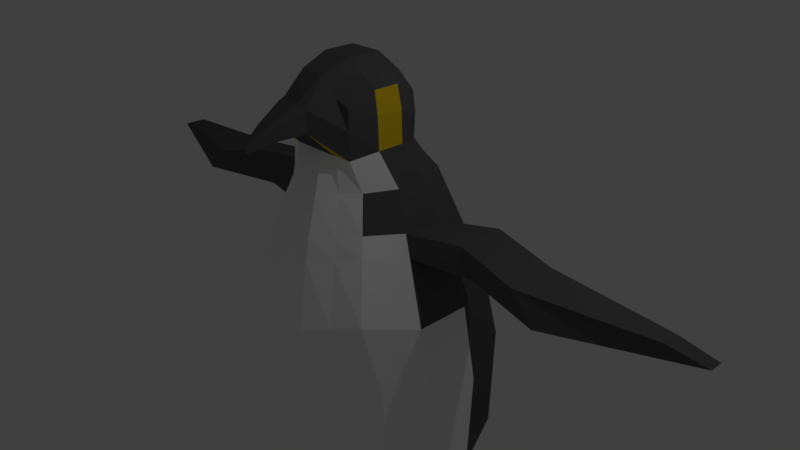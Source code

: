 # Source: penguin.blend  (saved by Blender 2.78.0; exported with 4.5.12 LTS)
import bpy
from mathutils import Matrix  # noqa: F401  (used for matrix-valued properties, if any)

bpy.ops.wm.read_factory_settings(use_empty=True)
scene = bpy.context.scene
scene.name = 'Scene'

# ---- collections
col_collection_1 = bpy.data.collections.new('Collection 1'); scene.collection.children.link(col_collection_1)

# ---- materials (node trees are filled in below, after node groups)
mat_pancita = bpy.data.materials.new('pancita')
mat_pancita.alpha_threshold = 0.0
mat_pancita.diffuse_color = (1.0, 1.0, 1.0, 1.0)
mat_pancita.roughness = 0.5
mat_pancita.line_color = (0.0, 0.0, 0.0, 1.0)
mat_material = bpy.data.materials.new('Material')
mat_material.alpha_threshold = 0.0
mat_material.diffuse_color = (0.1025, 0.1025, 0.1025, 1.0)
mat_material.roughness = 0.5
mat_material_001 = bpy.data.materials.new('Material.001')
mat_material_001.alpha_threshold = 0.0
mat_material_001.diffuse_color = (0.807, 0.5566, 0.01472, 1.0)
mat_material_001.roughness = 0.5
mat_material_002 = bpy.data.materials.new('Material.002')
mat_material_002.alpha_threshold = 0.0
mat_material_002.diffuse_color = (0.0, 0.0, 0.0, 1.0)
mat_material_002.roughness = 0.5

# ---- material node trees

# ---- world
world_world = bpy.data.worlds.new('World'); scene.world = world_world
world_world.color = (0.05088, 0.05088, 0.05088)
world_world.use_sun_shadow = False
world_world.sun_shadow_jitter_overblur = 0.0
world_world.cycles.sampling_method = 'MANUAL'

# ---- cameras
cam_camera = bpy.data.cameras.new('Camera')
cam_camera.clip_end = 100.0
cam_camera.lens = 35.0
cam_camera.sensor_width = 32.0
cam_camera.sensor_height = 18.0
cam_camera.ortho_scale = 7.314
cam_camera.dof.focus_distance = 0.0

# ---- lights
light_lamp = bpy.data.lights.new('Lamp', 'POINT')
light_lamp.transmission_factor = 0.0
light_lamp.cutoff_distance = 30.0
light_lamp.energy = 100.0
light_lamp.shadow_buffer_clip_start = 1.001
light_lamp.shadow_soft_size = 0.1
light_lamp.shadow_maximum_resolution = 0.006
light_lamp.use_absolute_resolution = True

# ---- meshes
me_cube = bpy.data.meshes.new('Cube')
me_cube.from_pydata([(0.6081, -0.6081, 0.6377), (0.6081, 0.6081, 0.6377), (-0.6081, -0.6081, 0.6377), (-0.6081, 0.6081, 0.6377), (1.114, 1.224, -1.379), (1.114, -0.687, -1.379), (-1.114, 1.224, -1.379), (-1.114, -0.687, -1.379), (-1.044, 1.044, -0.09693), (-1.089, 1.312, -0.6532), (-0.4999, -0.7017, 0.8365), (-1.296, 0.5729, -1.542), (-1.296, -0.1258, -1.542), (1.296, -0.1258, -1.542), (1.296, 0.5729, -1.542), (0.3893, 1.36, -1.631), (-0.3893, 1.36, -1.631), (1.044, 1.044, -0.09693), (1.089, 1.312, -0.6532), (1.044, -1.044, -0.09693), (1.089, -0.7757, -0.6532), (-0.3893, -0.8685, -1.54), (0.3893, -0.8685, -1.54), (0.4999, -0.7017, 0.8365), (-1.089, -0.7757, -0.6532), (-1.044, -1.044, -0.09693), (-0.4999, 0.2982, 0.8365), (0.4999, 0.2982, 0.8365), (-0.7906, -0.219, 0.6377), (-0.7906, 0.219, 0.6377), (-0.219, 0.7419, 0.6411), (0.219, 0.7419, 0.6411), (0.219, -0.9823, 0.6377), (-0.219, -0.9823, 0.6377), (0.7906, 0.219, 0.6377), (0.7906, -0.219, 0.6377), (-1.335, -0.1625, -0.8062), (-1.335, 0.6096, -0.8062), (-1.337, -0.3746, -0.1818), (-1.337, 0.3746, -0.1818), (-0.386, 1.559, -0.8062), (0.386, 1.559, -0.8062), (-0.3746, 1.337, -0.1818), (0.3746, 1.337, -0.1818), (0.386, -1.076, -0.8079), (-0.386, -1.076, -0.8079), (0.3746, -1.426, -0.1818), (-0.3746, -1.426, -0.1818), (0.1793, -0.8418, 0.8771), (-0.1793, -0.8418, 0.8771), (-0.1793, 0.4776, 0.8743), (0.1793, 0.4776, 0.8743), (0.64, -0.02242, 0.8771), (0.64, -0.3811, 0.8771), (-0.64, -0.3811, 0.8771), (-0.64, -0.02242, 0.8771), (-0.6183, 0.789, -1.89), (-0.6183, -0.3419, -1.89), (0.6183, 0.789, -1.89), (0.6183, -0.3419, -1.89), (1.335, 0.6096, -0.8062), (1.335, -0.1625, -0.8062), (1.337, 0.3746, -0.1818), (1.337, -0.3746, -0.1818), (-0.7443, -0.7443, 0.4084), (-0.7443, 0.7443, 0.4084), (0.7443, 0.7443, 0.4084), (0.7443, -0.7443, 0.4084), (-0.9611, -0.2676, 0.3819), (-0.9611, 0.2676, 0.3819), (-0.2676, 0.9611, 0.3819), (0.2676, 0.9611, 0.3819), (0.2676, -1.153, 0.3819), (-0.2676, -1.153, 0.3819), (0.9611, 0.2676, 0.3819), (0.9611, -0.2676, 0.3819), (0.1217, 1.695, -1.99), (-0.1217, 1.695, -1.99), (-0.1424, 1.418, -2.039), (0.1424, 1.418, -2.039), (0.7519, -0.7778, -1.46), (0.4136, 0.675, 0.6394), (0.7519, 1.292, -1.505), (0.4136, -0.7952, 0.6377), (0.7374, 1.436, -0.7297), (0.7095, 1.191, -0.1393), (0.7374, -0.9687, -0.7305), (0.7095, -1.235, -0.1393), (0.3396, -0.7717, 0.8568), (0.3396, 0.3879, 0.8554), (1.189, 0.7433, -1.673), (1.189, -0.2962, -1.673), (0.5059, -0.9485, 0.3952), (0.5059, 0.8527, 0.3952), (-0.7519, 1.292, -1.505), (-0.4136, -0.7952, 0.6377), (-0.7519, -0.7778, -1.46), (-0.4136, 0.675, 0.6394), (-0.7374, 1.436, -0.7297), (-0.7095, 1.191, -0.1393), (-0.7374, -0.9687, -0.7305), (-0.7095, -1.235, -0.1393), (-0.3396, -0.7717, 0.8568), (-0.3396, 0.3879, 0.8554), (-1.189, 0.7433, -1.673), (-1.189, -0.2962, -1.673), (-0.5059, 0.8527, 0.3952), (-0.5059, -0.9485, 0.3952), (-0.5495, 0.4377, -2.259), (-0.5495, -0.6932, -2.259), (0.5495, 0.4377, -2.259), (0.5495, -0.6932, -2.259), (1.257, 0.392, -2.252), (1.257, -0.6475, -2.252), (-1.257, 0.392, -2.252), (-1.257, -0.6475, -2.252), (0.7775, 0.2548, -2.072), (0.7775, -0.1909, -2.113), (1.029, -0.1729, -2.069), (1.029, 0.2368, -2.028), (-1.029, -0.1729, -2.069), (-0.7775, -0.1909, -2.113), (-1.029, 0.2368, -2.028), (-0.7775, 0.2548, -2.072), (-0.5099, -0.7116, 1.022), (-0.49, -0.6918, 1.158), (-0.57, -0.03057, 1.238), (-0.49, 0.2883, 1.158), (0.3306, 0.3283, 1.198), (0.49, 0.2883, 1.158), (-0.3306, -0.7317, 1.198), (0.57, -0.3729, 1.238), (0.49, -0.6918, 1.158), (-0.4999, -0.7017, 0.8365), (-0.57, -0.3729, 1.238), (-0.3306, 0.3283, 1.198), (-0.1712, 0.3682, 1.238), (0.1712, 0.3682, 1.238), (0.3306, -0.7317, 1.198), (0.1712, -0.7717, 1.33), (-0.1712, -0.7717, 1.33), (0.57, -0.03057, 1.238), (0.5099, -0.7116, 1.022), (0.4999, -0.7017, 0.8365), (-0.5099, 0.3081, 1.022), (-0.4999, 0.2982, 0.8365), (0.5099, 0.3081, 1.022), (0.4999, 0.2982, 0.8365), (0.2233, -0.406, 1.394), (0.2233, 0.002453, 1.394), (-0.2233, -0.406, 1.394), (-0.2233, 0.002453, 1.394), (0.3966, -0.01406, 1.316), (0.3966, -0.3894, 1.316), (-0.3966, -0.01406, 1.316), (-0.3966, -0.3894, 1.316), (-0.2386, -1.077, 1.019), (0.2386, -1.077, 1.019), (0.126, -1.126, 1.033), (-0.126, -1.126, 1.033), (-0.2427, -1.075, 1.16), (0.2427, -1.075, 1.16), (0.127, -1.116, 1.185), (-0.127, -1.116, 1.185), (0.3396, 0.3879, 0.8554), (-0.3396, 0.3879, 0.8554), (-0.1793, 0.4776, 0.8743), (0.1793, 0.4776, 0.8743), (0.3453, 0.3659, 1.057), (-0.3453, 0.3659, 1.057), (-0.1808, 0.4237, 1.093), (0.1808, 0.4237, 1.093), (0.64, -0.3811, 0.8771), (0.64, -0.02242, 0.8771), (0.6254, -0.3826, 1.093), (0.6254, -0.02095, 1.093), (-0.64, -0.02242, 0.8771), (-0.64, -0.3811, 0.8771), (-0.6254, -0.02095, 1.093), (-0.6254, -0.3826, 1.093), (0.1379, -1.424, 1.002), (0.07283, -1.452, 1.01), (-0.07283, -1.452, 1.01), (0.1403, -1.423, 1.083), (0.07343, -1.446, 1.098), (-0.07343, -1.446, 1.098), (-0.1379, -1.424, 1.002), (-0.1403, -1.423, 1.083), (0.04334, -1.755, 0.9614), (0.02288, -1.764, 0.964), (-0.02288, -1.764, 0.964), (0.04406, -1.755, 0.987), (0.02307, -1.762, 0.9916), (-0.02307, -1.762, 0.9916), (-0.04334, -1.755, 0.9614), (-0.04406, -1.755, 0.987), (0.1217, 2.201, -2.132), (-0.1217, 2.201, -2.132), (-0.1424, 1.909, -2.143), (0.1424, 1.909, -2.143), (-0.821, 0.821, 0.2793), (0.821, 0.821, 0.2793), (0.821, -0.821, 0.2793), (-1.057, -0.2949, 0.2379), (-1.057, 0.2949, 0.2379), (-0.2949, 1.057, 0.2379), (0.2949, 1.057, 0.2379), (0.2949, -1.223, 0.2379), (-0.2949, -1.223, 0.2379), (1.057, 0.2949, 0.2379), (1.057, -0.2949, 0.2379), (-0.821, -0.821, 0.2793), (0.5579, 0.9391, 0.2586), (0.5579, -1.022, 0.2586), (-0.5579, -1.022, 0.2586), (-0.5579, 0.9391, 0.2586), (4.189, 0.2376, 0.3524), (4.189, 0.01081, 0.3524), (-4.189, 0.01081, 0.3524), (-4.189, 0.2376, 0.3524), (-4.617, 0.1681, 0.2673), (-4.617, 0.3464, 0.2673), (4.617, 0.3464, 0.2673), (4.617, 0.1681, 0.2673), (2.956, 0.305, 0.2224), (2.956, -0.4117, 0.2224), (2.643, -0.3785, 0.3974), (2.643, 0.2718, 0.3974), (-2.643, -0.3785, 0.3974), (-2.956, -0.4117, 0.2224), (-2.643, 0.2718, 0.3974), (-2.956, 0.305, 0.2224), (-1.875, -0.1099, 0.2224), (-1.875, 0.6069, 0.2224), (-1.66, -0.07665, 0.3974), (-1.66, 0.5736, 0.3974), (1.875, -0.1099, 0.2224), (1.66, -0.07665, 0.3974), (1.66, 0.5736, 0.3974), (1.875, 0.6069, 0.2224)], [], [(75, 35, 0, 67), (91, 13, 5, 80), (107, 95, 2, 64), (93, 81, 1, 66), (69, 29, 3, 65), (11, 37, 9, 6), (37, 39, 8, 9), (7, 24, 36, 12), (12, 36, 37, 11), (24, 25, 38, 36), (36, 38, 39, 37), (64, 2, 28, 68), (68, 28, 29, 69), (82, 84, 18, 4), (84, 85, 17, 18), (94, 98, 40, 16), (16, 40, 41, 15), (98, 99, 42, 40), (40, 42, 43, 41), (106, 97, 30, 70), (70, 30, 31, 71), (96, 100, 24, 7), (100, 101, 25, 24), (80, 86, 44, 22), (22, 44, 45, 21), (86, 87, 46, 44), (44, 46, 47, 45), (92, 83, 32, 72), (72, 32, 33, 73), (95, 102, 10, 2), (83, 88, 48, 32), (32, 48, 49, 33), (81, 89, 27, 1), (97, 103, 50, 30), (30, 50, 51, 31), (35, 53, 23, 0), (1, 27, 52, 34), (34, 52, 53, 35), (29, 55, 26, 3), (2, 10, 54, 28), (28, 54, 55, 29), (51, 50, 166, 167), (26, 55, 176, 145), (105, 57, 21, 96), (57, 59, 22, 21), (94, 16, 56, 104), (121, 120, 115, 109), (56, 16, 77, 78), (56, 58, 59, 57), (82, 4, 14, 90), (90, 14, 13, 91), (13, 61, 20, 5), (61, 63, 19, 20), (4, 18, 60, 14), (14, 60, 61, 13), (18, 17, 62, 60), (60, 62, 63, 61), (66, 1, 34, 74), (74, 34, 35, 75), (201, 66, 74, 209), (207, 72, 73, 208), (213, 92, 72, 207), (205, 70, 71, 206), (215, 106, 70, 205), (229, 228, 218, 220), (211, 64, 68, 203), (204, 69, 65, 200), (212, 93, 66, 201), (214, 107, 64, 211), (210, 75, 67, 202), (76, 79, 199, 196), (58, 56, 78, 79), (15, 58, 79, 76), (16, 15, 76, 77), (206, 71, 93, 212), (202, 67, 92, 213), (117, 116, 110, 111), (15, 82, 90, 58), (50, 103, 165, 166), (31, 51, 89, 81), (88, 23, 143, 157), (27, 89, 164, 147), (0, 23, 88, 83), (67, 0, 83, 92), (20, 19, 87, 86), (5, 20, 86, 80), (53, 52, 173, 172), (52, 27, 147, 173), (103, 26, 145, 165), (41, 43, 85, 84), (15, 41, 84, 82), (71, 31, 81, 93), (49, 48, 158, 159), (59, 91, 80, 22), (208, 73, 107, 214), (200, 65, 106, 215), (11, 104, 105, 12), (6, 94, 104, 11), (12, 105, 96, 7), (23, 53, 172, 143), (55, 54, 177, 176), (3, 26, 103, 97), (48, 88, 157, 158), (33, 49, 102, 95), (45, 47, 101, 100), (21, 45, 100, 96), (102, 49, 159, 156), (54, 10, 133, 177), (65, 3, 97, 106), (9, 8, 99, 98), (6, 9, 98, 94), (10, 102, 156, 133), (73, 33, 95, 107), (89, 51, 167, 164), (114, 108, 109, 115), (110, 112, 113, 111), (119, 118, 113, 112), (116, 119, 112, 110), (120, 122, 114, 115), (122, 123, 108, 114), (123, 121, 109, 108), (118, 117, 111, 113), (91, 59, 117, 118), (58, 90, 119, 116), (90, 91, 118, 119), (59, 58, 116, 117), (56, 57, 121, 123), (104, 56, 123, 122), (105, 104, 122, 120), (57, 105, 120, 121), (178, 126, 127, 144), (174, 131, 132, 142), (168, 128, 129, 146), (160, 130, 125, 124), (155, 134, 125, 130), (153, 148, 139, 138), (148, 150, 140, 139), (128, 137, 149, 152), (152, 149, 148, 153), (137, 136, 151, 149), (149, 151, 150, 148), (135, 127, 126, 154), (154, 126, 134, 155), (156, 160, 124, 133), (158, 157, 180, 181), (162, 163, 185, 184), (161, 138, 139, 162), (162, 139, 140, 163), (164, 168, 146, 147), (165, 169, 170, 166), (166, 170, 171, 167), (169, 135, 136, 170), (170, 136, 137, 171), (172, 174, 142, 143), (147, 146, 175, 173), (173, 175, 174, 172), (146, 129, 141, 175), (175, 141, 131, 174), (176, 178, 144, 145), (133, 124, 179, 177), (177, 179, 178, 176), (124, 125, 134, 179), (179, 134, 126, 178), (167, 171, 168, 164), (142, 132, 138, 161), (143, 142, 161, 157), (141, 152, 153, 131), (129, 128, 152, 141), (131, 153, 138, 132), (171, 137, 128, 168), (144, 127, 135, 169), (145, 144, 169, 165), (163, 160, 187, 185), (151, 154, 155, 150), (136, 135, 154, 151), (150, 155, 130, 140), (163, 140, 130, 160), (185, 187, 195, 193), (182, 181, 189, 190), (184, 185, 193, 192), (160, 156, 186, 187), (157, 161, 183, 180), (156, 159, 182, 186), (161, 162, 184, 183), (159, 158, 181, 182), (188, 191, 192, 189), (189, 192, 193, 190), (190, 193, 195, 194), (180, 183, 191, 188), (183, 184, 192, 191), (181, 180, 188, 189), (187, 186, 194, 195), (186, 182, 190, 194), (197, 196, 199, 198), (77, 76, 196, 197), (79, 78, 198, 199), (78, 77, 197, 198), (225, 224, 222, 223), (63, 62, 209, 210), (8, 200, 215, 99), (47, 208, 214, 101), (19, 202, 213, 87), (43, 206, 212, 85), (63, 210, 202, 19), (101, 214, 211, 25), (85, 212, 201, 17), (39, 204, 200, 8), (25, 211, 203, 38), (38, 203, 204, 39), (99, 215, 205, 42), (42, 205, 206, 43), (87, 213, 207, 46), (46, 207, 208, 47), (17, 201, 209, 62), (220, 218, 219, 221), (223, 222, 216, 217), (226, 225, 223, 217), (228, 230, 219, 218), (231, 229, 220, 221), (230, 231, 221, 219), (227, 226, 217, 216), (224, 227, 216, 222), (239, 238, 227, 224), (238, 237, 226, 227), (237, 236, 225, 226), (236, 239, 224, 225), (235, 233, 231, 230), (233, 232, 229, 231), (234, 235, 230, 228), (232, 234, 228, 229), (203, 68, 234, 232), (68, 69, 235, 234), (204, 203, 232, 233), (69, 204, 233, 235), (210, 209, 239, 236), (75, 210, 236, 237), (74, 75, 237, 238), (209, 74, 238, 239)])
me_cube.polygons.foreach_set('material_index', [1, 0, 0, 1, 1, 1, 1, 0, 0, 0, 0, 1, 1, 1, 1, 1, 1, 1, 1, 1, 1, 0, 0, 0, 0, 0, 0, 0, 0, 0, 0, 0, 1, 1, 1, 0, 1, 1, 1, 0, 1, 0, 1, 0, 0, 1, 1, 1, 0, 1, 1, 0, 0, 1, 0, 1, 0, 1, 1, 1, 0, 0, 1, 1, 1, 0, 1, 1, 0, 0, 3, 0, 1, 1, 1, 0, 1, 1, 1, 1, 2, 1, 0, 0, 0, 0, 0, 1, 1, 1, 1, 1, 1, 0, 0, 1, 1, 1, 0, 0, 0, 1, 1, 0, 0, 0, 1, 0, 1, 1, 1, 2, 0, 1, 0, 0, 1, 0, 1, 0, 1, 1, 1, 1, 1, 3, 3, 1, 1, 1, 1, 1, 1, 1, 1, 1, 1, 1, 1, 1, 1, 1, 1, 1, 1, 1, 1, 1, 1, 1, 1, 1, 1, 1, 1, 2, 1, 2, 1, 1, 2, 1, 2, 1, 1, 1, 1, 1, 1, 1, 1, 1, 1, 1, 1, 1, 1, 1, 1, 1, 1, 1, 1, 1, 1, 1, 1, 1, 1, 1, 1, 1, 1, 3, 3, 3, 3, 1, 1, 1, 0, 0, 1, 0, 0, 1, 1, 0, 1, 1, 1, 0, 0, 1, 1, 1, 1, 1, 1, 1, 1, 1, 1, 1, 1, 1, 1, 1, 1, 1, 1, 1, 1, 1, 1, 1, 1, 1])
me_cube.materials.append(mat_pancita)
me_cube.materials.append(mat_material)
me_cube.materials.append(mat_material_001)
me_cube.materials.append(mat_material_002)
me_cube.use_remesh_preserve_volume = False
me_cube.use_remesh_preserve_attributes = False
me_cube.use_mirror_x = True
me_cube.use_mirror_topology = True
me_cube.update()
arm_armature = bpy.data.armatures.new('Armature')  # bones are not reproduced

# ---- objects
ob_metarig = bpy.data.objects.new('metarig', arm_armature)
ob_penguin = bpy.data.objects.new('penguin', me_cube)
ob_lamp = bpy.data.objects.new('Lamp', light_lamp)
ob_camera = bpy.data.objects.new('Camera', cam_camera)

# ---- transforms, parenting, visibility, modifiers, constraints
ob_metarig.location = (0.0, 0.0, -7.69)
ob_metarig.scale = (4.46, 4.46, 4.46)
ob_metarig.hide_viewport = True
ob_metarig.show_in_front = True
ob_metarig.lineart.crease_threshold = 0.0
ob_penguin.parent = ob_metarig
ob_penguin.matrix_parent_inverse = Matrix(((0.2242, 0.0, 0.0, 0.0), (0.0, 0.2242, 0.0, 0.0), (0.0, 0.0, 0.2242, 1.724), (0.0, 0.0, 0.0, 1.0)))
ob_penguin.location = (0.0, 0.0, 0.0)
ob_penguin.scale = (1.0, 1.0, 1.938)
ob_penguin.lock_rotations_4d = False
ob_penguin.empty_display_type = 'ARROWS'
ob_penguin.lineart.crease_threshold = 0.0
ob_penguin.use_mesh_mirror_x = True
_vg = ob_penguin.vertex_groups.new(name='hips')
for _i, _w in zip([4, 6, 7, 9, 11, 14, 15, 16, 18, 21, 22, 37, 40, 41, 45, 56, 57, 58, 60, 79, 80, 82, 84, 90, 94, 96, 98, 104], [0.3039, 0.2581, 0.05136, 0.05733, 0.08664, 0.08531, 0.814, 0.8025, 0.01472, 0.2622, 0.06907, 0.01215, 0.1107, 0.1175, 0.001579, 0.5481, 0.01655, 0.5783, 0.0268, 0.01601, 0.007633, 0.5884, 0.07286, 0.1606, 0.5767, 0.1148, 0.07315, 0.1594]): _vg.add([_i], _w, 'REPLACE')
_vg = ob_penguin.vertex_groups.new(name='spine')
for _i, _w in zip([4, 5, 6, 7, 8, 9, 11, 12, 13, 14, 15, 16, 17, 18, 19, 20, 21, 22, 24, 25, 36, 37, 38, 39, 40, 41, 42, 43, 44, 45, 46, 47, 60, 61, 62, 63, 65, 66, 70, 71, 72, 73, 80, 82, 84, 85, 86, 87, 90, 92, 93, 94, 96, 98, 99, 100, 101, 104, 106, 107, 200, 201, 202, 203, 204, 205, 206, 207, 208, 209, 210, 211, 212, 213, 214, 215], [0.1865, 0.1351, 0.1808, 0.1814, 0.4544, 0.754, 0.06844, 0.04178, 0.02877, 0.06854, 0.01348, 0.01382, 0.4483, 0.7454, 0.2904, 0.7194, 0.3157, 0.1336, 0.7471, 0.2611, 0.7407, 0.7319, 0.595, 0.6222, 0.7408, 0.7416, 0.6667, 0.6563, 0.7391, 0.7536, 0.2131, 0.21, 0.7412, 0.7447, 0.6156, 0.5705, 0.04744, 0.04887, 0.08477, 0.08453, 0.01226, 0.01106, 0.1157, 0.108, 0.7474, 0.5818, 0.7282, 0.2319, 0.03191, 0.002926, 0.06817, 0.1075, 0.2016, 0.7486, 0.5915, 0.7399, 0.2217, 0.0363, 0.0678, 0.003191, 0.09668, 0.1006, 0.04559, 0.0214, 0.02847, 0.1664, 0.1653, 0.0596, 0.05798, 0.03092, 0.0217, 0.05189, 0.1343, 0.05468, 0.05373, 0.1339]): _vg.add([_i], _w, 'REPLACE')
_vg = ob_penguin.vertex_groups.new(name='chest')
for _i, _w in zip([1, 3, 8, 9, 17, 18, 19, 20, 24, 25, 30, 31, 36, 37, 38, 39, 40, 41, 42, 43, 44, 45, 46, 47, 50, 51, 60, 61, 62, 63, 64, 65, 66, 67, 70, 71, 72, 73, 81, 84, 85, 86, 87, 89, 92, 93, 97, 98, 99, 100, 101, 103, 106, 107, 200, 201, 202, 205, 206, 207, 208, 211, 212, 213, 214, 215], [0.0415, 0.04235, 0.2723, 0.05568, 0.277, 0.05812, 0.3977, 0.09758, 0.07682, 0.4107, 0.08335, 0.08344, 0.01697, 0.007394, 0.1161, 0.09625, 0.01373, 0.01194, 0.1412, 0.1496, 0.07213, 0.07035, 0.5139, 0.5152, 0.01156, 0.01175, 0.004599, 0.003539, 0.1007, 0.136, 0.02291, 0.08941, 0.09128, 0.02589, 0.3634, 0.3645, 0.06517, 0.06467, 0.06257, 0.03211, 0.1851, 0.08774, 0.4751, 0.003138, 0.05088, 0.1889, 0.06374, 0.03416, 0.1804, 0.08004, 0.4783, 0.0002616, 0.1843, 0.05051, 0.1166, 0.1218, 0.08194, 0.3945, 0.3926, 0.1293, 0.1287, 0.07904, 0.2213, 0.1049, 0.1045, 0.2157]): _vg.add([_i], _w, 'REPLACE')
_vg = ob_penguin.vertex_groups.new(name='neck')
for _i, _w in zip([0, 1, 2, 3, 10, 23, 26, 27, 28, 29, 30, 31, 32, 33, 34, 35, 48, 49, 50, 51, 52, 53, 54, 55, 65, 66, 67, 70, 71, 81, 83, 88, 89, 93, 95, 97, 102, 103, 106, 127, 128, 129, 135, 136, 137, 143, 144, 145, 146, 147, 164, 165, 166, 167, 168, 169, 170, 171, 172, 173, 175, 176, 177, 178, 200, 201, 205, 206, 212, 215], [0.1243, 0.5393, 0.08945, 0.5447, 0.1118, 0.2838, 0.6926, 0.6849, 0.1574, 0.2444, 0.6844, 0.6853, 0.02878, 0.0187, 0.2538, 0.1756, 0.05305, 0.03496, 0.8156, 0.818, 0.5883, 0.5162, 0.4782, 0.6043, 0.1459, 0.1467, 0.008516, 0.1962, 0.1956, 0.6368, 0.06817, 0.09688, 0.7742, 0.1864, 0.05219, 0.6393, 0.06553, 0.7757, 0.1869, 0.07429, 0.06768, 0.08375, 0.06525, 0.05494, 0.05645, 0.06206, 0.1531, 0.4209, 0.1656, 0.4094, 0.4757, 0.4793, 0.5031, 0.5055, 0.1574, 0.1525, 0.137, 0.1387, 0.03844, 0.1208, 0.04252, 0.09712, 0.006074, 0.04368, 0.06605, 0.06698, 0.09354, 0.09292, 0.08715, 0.08763]): _vg.add([_i], _w, 'REPLACE')
_vg = ob_penguin.vertex_groups.new(name='head')
for _i, _w in zip([0, 2, 10, 23, 28, 32, 33, 48, 49, 53, 54, 55, 64, 72, 73, 83, 88, 92, 95, 102, 107, 124, 125, 126, 127, 128, 129, 130, 131, 132, 133, 134, 135, 136, 137, 138, 139, 140, 141, 142, 143, 144, 145, 146, 147, 148, 149, 150, 151, 152, 153, 154, 155, 156, 157, 158, 159, 164, 165, 166, 167, 168, 169, 170, 171, 172, 173, 174, 175, 176, 177, 178, 179], [0.06136, 0.1059, 0.4286, 0.1991, 0.0232, 0.1228, 0.132, 0.4261, 0.4311, 0.06167, 0.1151, 0.01808, 0.009349, 0.01757, 0.02259, 0.1099, 0.3944, 0.01135, 0.1361, 0.4327, 0.02502, 0.2618, 0.1478, 0.5333, 0.7442, 0.753, 0.7233, 0.06543, 0.2866, 0.1746, 0.4801, 0.2858, 0.7592, 0.7702, 0.7687, 0.06966, 0.02161, 0.0185, 0.5441, 0.2721, 0.4919, 0.733, 0.4966, 0.7294, 0.5196, 0.1181, 0.4759, 0.118, 0.4756, 0.4944, 0.1634, 0.4926, 0.165, 0.0603, 0.0716, 0.01816, 0.01638, 0.4615, 0.4532, 0.4373, 0.4365, 0.7436, 0.7462, 0.7669, 0.765, 0.6714, 0.7294, 0.5807, 0.7202, 0.7542, 0.6771, 0.7194, 0.5626]): _vg.add([_i], _w, 'REPLACE')
_vg = ob_penguin.vertex_groups.new(name='head.001')
for _i, _w in zip([0, 10, 23, 32, 33, 48, 49, 53, 83, 88, 95, 102, 124, 125, 126, 127, 128, 129, 130, 131, 132, 133, 134, 135, 136, 137, 138, 139, 140, 141, 142, 143, 144, 145, 146, 147, 148, 149, 150, 151, 152, 153, 154, 155, 156, 157, 158, 159, 160, 161, 162, 163, 164, 165, 166, 167, 168, 169, 170, 171, 172, 173, 174, 175, 176, 177, 178, 179, 183, 184, 185, 186, 187], [0.00773, 0.05758, 0.09769, 0.04966, 0.03205, 0.1795, 0.1351, 0.01025, 0.05073, 0.1944, 0.01704, 0.1474, 0.6516, 0.7898, 0.441, 0.1786, 0.177, 0.1893, 0.8622, 0.6833, 0.7514, 0.4528, 0.6895, 0.1737, 0.1734, 0.1733, 0.8541, 0.9274, 0.9339, 0.4322, 0.5852, 0.2823, 0.1109, 0.07951, 0.1004, 0.06573, 0.8703, 0.5151, 0.8718, 0.5155, 0.4905, 0.8178, 0.4927, 0.8175, 0.5557, 0.541, 0.1897, 0.2217, 0.6047, 0.5928, 0.8227, 0.8421, 0.0597, 0.06557, 0.05817, 0.05608, 0.09632, 0.09927, 0.09461, 0.09453, 0.2343, 0.135, 0.3646, 0.2227, 0.1409, 0.2714, 0.2261, 0.3961, 0.04441, 0.02689, 0.02312, 0.01615, 0.05597]): _vg.add([_i], _w, 'REPLACE')
_vg = ob_penguin.vertex_groups.new(name='head.002')
for _i, _w in zip([23, 32, 33, 48, 49, 83, 88, 102, 124, 125, 130, 132, 133, 138, 139, 140, 142, 143, 156, 157, 158, 159, 160, 161, 162, 163, 180, 181, 182, 183, 184, 185, 186, 187, 188, 189, 190, 191, 192, 193, 194, 195], [0.04065, 0.01703, 0.01258, 0.1368, 0.1576, 0.00223, 0.08944, 0.05591, 0.07541, 0.05651, 0.06952, 0.04941, 0.0528, 0.06698, 0.01871, 0.01099, 0.07562, 0.01348, 0.3575, 0.3435, 0.7566, 0.7333, 0.3786, 0.4, 0.1732, 0.1522, 0.9765, 0.9907, 0.9971, 0.9494, 0.9603, 0.9625, 0.9614, 0.942, 1.0, 1.0, 1.001, 0.9994, 0.9998, 0.9996, 0.9999, 0.999]): _vg.add([_i], _w, 'REPLACE')
_vg = ob_penguin.vertex_groups.new(name='shoulder.L')
for _i, _w in zip([0, 1, 2, 10, 17, 18, 19, 20, 23, 25, 27, 30, 31, 32, 33, 34, 35, 42, 43, 46, 47, 48, 49, 50, 51, 52, 53, 62, 63, 64, 66, 67, 70, 71, 72, 73, 74, 75, 81, 83, 85, 86, 87, 88, 89, 92, 93, 95, 97, 101, 102, 106, 107, 142, 143, 201, 202, 205, 206, 207, 208, 209, 210, 211, 212, 213, 214, 215], [0.6129, 0.3283, 0.02776, 0.03897, 0.1137, 0.0002188, 0.1508, 0.01768, 0.2864, 0.0004209, 0.2195, 0.05007, 0.1309, 0.5039, 0.1743, 0.6255, 0.5911, 0.003809, 0.06035, 0.1263, 0.06323, 0.1181, 0.05794, 0.02182, 0.08403, 0.3025, 0.2817, 0.05883, 0.05556, 0.02019, 0.5988, 0.6261, 0.074, 0.2313, 0.5861, 0.1808, 0.8104, 0.1661, 0.2136, 0.5771, 0.09489, 0.002206, 0.1501, 0.1557, 0.1371, 0.6635, 0.4512, 0.08337, 0.01132, 0.03267, 0.0455, 0.02605, 0.0831, 0.0093, 0.09129, 0.5126, 0.5557, 0.06978, 0.2156, 0.5382, 0.1646, 0.1443, 0.07521, 0.02022, 0.4224, 0.6075, 0.08011, 0.02366]): _vg.add([_i], _w, 'REPLACE')
_vg = ob_penguin.vertex_groups.new(name='upper_arm.L')
for _i, _w in zip([0, 1, 17, 19, 20, 23, 27, 32, 34, 35, 43, 46, 52, 53, 60, 61, 62, 63, 66, 67, 71, 72, 74, 75, 81, 83, 85, 87, 92, 93, 201, 202, 206, 207, 209, 210, 212, 213, 236, 237, 238, 239], [0.09525, 0.03335, 0.08815, 0.09985, 0.008435, 0.03267, 0.01427, 0.009834, 0.07782, 0.1762, 0.005079, 0.01195, 0.05022, 0.0734, 0.0006774, 0.01112, 0.1613, 0.178, 0.08254, 0.2106, 0.01251, 0.03762, 0.1403, 0.7986, 0.00396, 0.05359, 0.05011, 0.05608, 0.09321, 0.05206, 0.159, 0.238, 0.02767, 0.04221, 0.7385, 0.8282, 0.07664, 0.1034, 0.1241, 0.7647, 0.478, 0.09299]): _vg.add([_i], _w, 'REPLACE')
_vg = ob_penguin.vertex_groups.new(name='forearm.L')
for _i, _w in zip([209, 210, 217, 224, 225, 226, 227, 236, 237, 238, 239], [0.0481, 0.01647, 0.00314, 0.1129, 0.1434, 0.4638, 0.8477, 0.8326, 0.2039, 0.5085, 0.8865]): _vg.add([_i], _w, 'REPLACE')
_vg = ob_penguin.vertex_groups.new(name='forearm.L.001')
for _i, _w in zip([216, 217, 222, 223, 224, 225, 226, 227, 236], [0.9991, 0.9725, 1.008, 1.024, 0.8857, 0.8779, 0.515, 0.1398, 0.02568]): _vg.add([_i], _w, 'REPLACE')
_vg = ob_penguin.vertex_groups.new(name='shoulder.R')
for _i, _w in zip([0, 2, 3, 8, 9, 10, 19, 23, 24, 25, 26, 28, 29, 30, 31, 32, 33, 36, 37, 38, 39, 42, 43, 46, 47, 48, 49, 50, 51, 54, 55, 64, 65, 67, 68, 69, 70, 71, 72, 73, 81, 83, 87, 88, 92, 93, 95, 97, 98, 99, 100, 101, 102, 103, 106, 107, 143, 200, 202, 203, 204, 205, 206, 207, 208, 211, 212, 213, 214, 215, 235], [0.02614, 0.6289, 0.3385, 0.1798, 0.02991, 0.2977, 0.0007821, 0.01525, 0.02185, 0.1693, 0.2323, 0.6105, 0.6527, 0.1401, 0.05344, 0.178, 0.5163, 0.0001231, 0.009234, 0.09781, 0.1707, 0.08156, 0.01888, 0.06458, 0.1316, 0.06418, 0.15, 0.09157, 0.02685, 0.3021, 0.2841, 0.6515, 0.6591, 0.01973, 0.229, 0.8712, 0.2531, 0.08066, 0.1864, 0.5978, 0.0156, 0.08264, 0.03678, 0.03502, 0.08402, 0.03436, 0.5964, 0.2221, 0.004114, 0.1293, 0.0066, 0.1617, 0.2152, 0.1461, 0.4931, 0.677, 0.0002161, 0.6542, 0.01831, 0.1364, 0.7986, 0.2404, 0.07686, 0.1708, 0.5504, 0.5885, 0.033, 0.08098, 0.6228, 0.4892, 0.02941]): _vg.add([_i], _w, 'REPLACE')
_vg = ob_penguin.vertex_groups.new(name='upper_arm.R')
for _i, _w in zip([2, 10, 24, 25, 28, 29, 33, 38, 39, 47, 54, 55, 64, 68, 69, 73, 95, 101, 107, 200, 203, 204, 208, 211, 214, 232, 233, 234, 235], [0.08397, 0.01804, 0.002844, 0.0934, 0.1592, 0.05526, 0.002818, 0.1379, 0.04738, 0.005895, 0.05478, 0.04509, 0.1853, 0.7262, 0.08058, 0.02868, 0.04536, 0.0515, 0.08254, 0.002452, 0.7807, 0.08468, 0.03405, 0.2049, 0.09082, 0.09034, 0.1083, 0.8173, 0.4428]): _vg.add([_i], _w, 'REPLACE')
_vg = ob_penguin.vertex_groups.new(name='forearm.R')
for _i, _w in zip([204, 228, 229, 230, 231, 232, 233, 234, 235], [0.05052, 0.4898, 0.09896, 0.8048, 0.1532, 0.8617, 0.834, 0.1546, 0.5275]): _vg.add([_i], _w, 'REPLACE')
_vg = ob_penguin.vertex_groups.new(name='forearm.R.001')
for _i, _w in zip([218, 219, 220, 221, 228, 229, 230, 231, 232, 233], [0.9957, 0.9876, 1.01, 1.058, 0.5039, 0.9006, 0.1715, 0.8504, 0.01337, 0.02885]): _vg.add([_i], _w, 'REPLACE')
_vg = ob_penguin.vertex_groups.new(name='thigh.L')
for _i, _w in zip([4, 5, 7, 13, 14, 15, 18, 20, 21, 22, 41, 44, 45, 57, 58, 59, 60, 61, 62, 63, 80, 82, 84, 86, 90, 91, 96, 117, 118], [0.4416, 0.8025, 0.001443, 0.9261, 0.7821, 0.05278, 0.0885, 0.09012, 0.1346, 0.6916, 0.03743, 0.1084, 0.03181, 0.03048, 0.1097, 0.809, 0.1369, 0.1608, 0.01108, 0.01459, 0.7935, 0.2242, 0.07198, 0.1047, 0.647, 0.9173, 0.05959, 0.001284, 0.004549]): _vg.add([_i], _w, 'REPLACE')
_vg = ob_penguin.vertex_groups.new(name='shin.L')
for _i, _w in zip([14, 58, 82, 90, 110, 112, 116, 117, 118, 119], [0.05725, 0.1107, 0.003886, 0.1601, 0.1336, 0.2308, 0.4917, 0.01787, 0.1239, 0.9013]): _vg.add([_i], _w, 'REPLACE')
_vg = ob_penguin.vertex_groups.new(name='shin.L.001')
for _i, _w in zip([58, 59, 91, 110, 111, 112, 113, 116, 117, 118, 119], [0.06316, 0.09866, 0.03545, 0.86, 0.9916, 0.7629, 1.02, 0.4941, 0.9377, 0.85, 0.07856]): _vg.add([_i], _w, 'REPLACE')
_vg = ob_penguin.vertex_groups.new(name='thigh.R')
for _i, _w in zip([6, 7, 9, 11, 12, 16, 21, 22, 24, 36, 37, 38, 39, 40, 45, 56, 57, 94, 96, 98, 100, 104, 105], [0.4867, 0.6924, 0.05927, 0.7819, 0.8931, 0.05348, 0.1815, 0.0443, 0.08435, 0.1519, 0.1483, 0.004125, 0.008432, 0.05235, 0.05586, 0.07828, 0.05371, 0.2282, 0.5557, 0.07105, 0.08725, 0.6397, 0.8602]): _vg.add([_i], _w, 'REPLACE')
_vg = ob_penguin.vertex_groups.new(name='shin.R')
for _i, _w in zip([6, 11, 12, 21, 56, 57, 59, 94, 96, 104, 105, 108, 114, 120, 121, 122, 123], [0.004707, 0.04096, 0.0003195, 0.08167, 0.1831, 0.7428, 0.01276, 0.004432, 0.03794, 0.1318, 0.07376, 0.1622, 0.1616, 0.08462, 0.09188, 0.9316, 0.4859]): _vg.add([_i], _w, 'REPLACE')
_vg = ob_penguin.vertex_groups.new(name='shin.R.001')
for _i, _w in zip([56, 57, 105, 108, 109, 114, 115, 120, 121, 122, 123], [0.05152, 0.1022, 0.01287, 0.8317, 1.015, 0.8343, 0.9786, 0.8994, 0.9163, 0.05363, 0.4975]): _vg.add([_i], _w, 'REPLACE')
_vg = ob_penguin.vertex_groups.new(name='hips.001')
for _i, _w in zip([15, 56, 58, 76, 77, 78, 79, 198], [0.01461, 0.1192, 0.09371, 0.03984, 0.07605, 0.8492, 0.8554, 0.09342]): _vg.add([_i], _w, 'REPLACE')
_vg = ob_penguin.vertex_groups.new(name='hips.002')
for _i, _w in zip([15, 16, 76, 77, 78, 79, 94, 196, 197, 198, 199], [0.03618, 0.06217, 0.9434, 0.9117, 0.1155, 0.09841, 0.004774, 1.01, 1.066, 0.9024, 0.981]): _vg.add([_i], _w, 'REPLACE')
_m = ob_penguin.modifiers.new('Armature', 'ARMATURE')
_m.object = ob_metarig
ob_lamp.location = (4.076, 1.005, 5.904)
ob_lamp.rotation_euler = (0.6503, 0.05522, 1.866)
ob_lamp.lock_rotations_4d = False
ob_lamp.empty_display_type = 'ARROWS'
ob_lamp.color = (0.0, 0.0, 0.0, 0.0)
ob_lamp.lineart.crease_threshold = 0.0
ob_camera.location = (7.481, -6.508, 5.344)
ob_camera.rotation_euler = (1.109, 0.0, 0.8149)
ob_camera.lock_rotations_4d = False
ob_camera.empty_display_type = 'ARROWS'
ob_camera.color = (0.0, 0.0, 0.0, 0.0)
ob_camera.display_type = 'WIRE'
ob_camera.lineart.crease_threshold = 0.0

# ---- collection membership
col_collection_1.objects.link(ob_metarig)
col_collection_1.objects.link(ob_penguin)
col_collection_1.objects.link(ob_lamp)
col_collection_1.objects.link(ob_camera)

# ---- scene / render settings (as saved in the file)
scene.camera = ob_camera
scene.frame_start = 1; scene.frame_end = 250; scene.frame_set(1)
scene.render.engine = 'CYCLES'
scene.render.resolution_percentage = 50
scene.render.dither_intensity = 0.0
scene.cycles.use_denoising = False
scene.cycles.samples = 128
scene.cycles.sampling_pattern = 'TABULATED_SOBOL'
scene.cycles.light_sampling_threshold = 0.0
scene.cycles.use_adaptive_sampling = False
scene.cycles.use_light_tree = False
scene.cycles.blur_glossy = 0.0
scene.cycles.sample_clamp_indirect = 0.0
scene.view_settings.view_transform = 'Standard'
bpy.context.view_layer.update()
